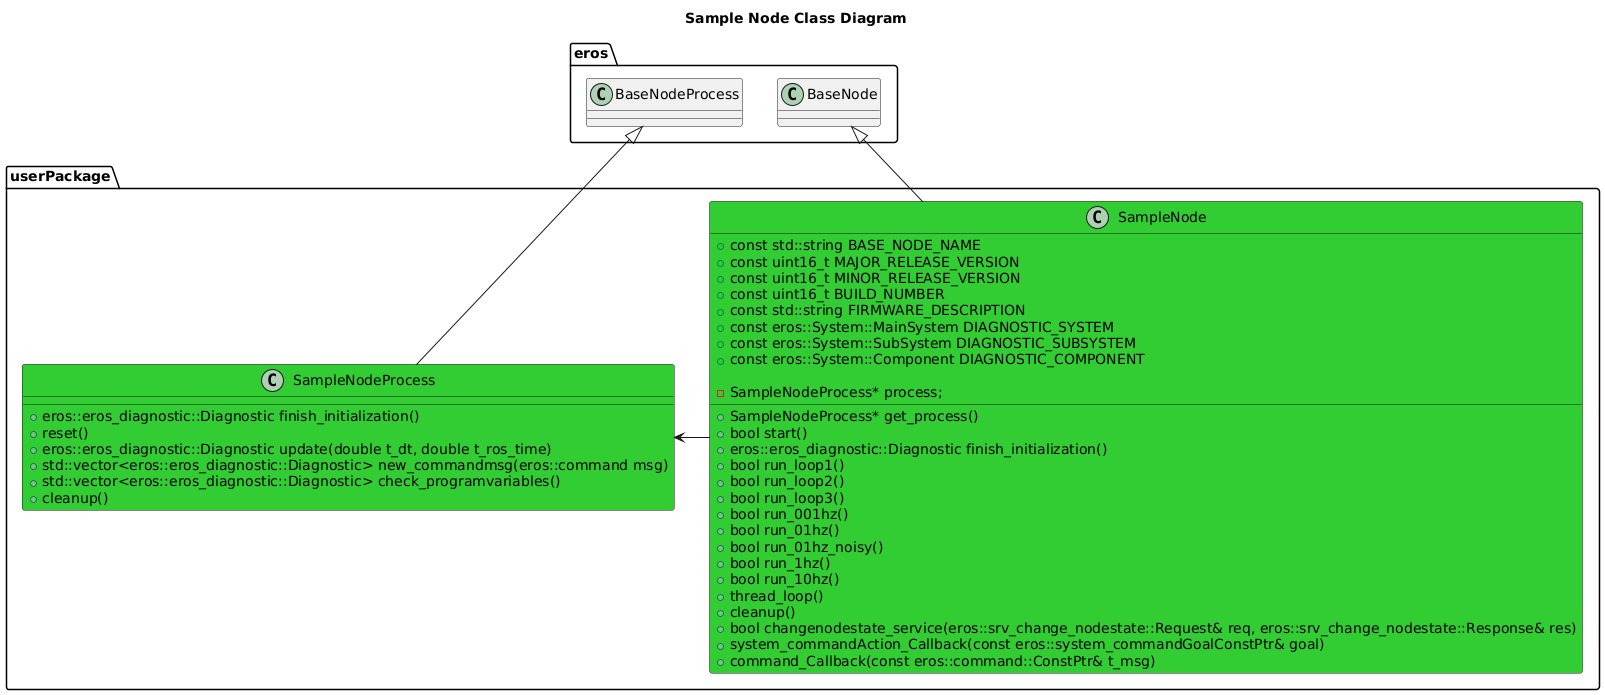

The diagram above was rendered by PlantUML. Its source (embedded in the PNG):
@startuml
title Sample Node Class Diagram

package eros {
  class BaseNode
  class BaseNodeProcess
}

package userPackage {

  class SampleNode #LimeGreen {
      +const std::string BASE_NODE_NAME
      +const uint16_t MAJOR_RELEASE_VERSION
      +const uint16_t MINOR_RELEASE_VERSION
      +const uint16_t BUILD_NUMBER
      +const std::string FIRMWARE_DESCRIPTION
      +const eros::System::MainSystem DIAGNOSTIC_SYSTEM
      +const eros::System::SubSystem DIAGNOSTIC_SUBSYSTEM
      +const eros::System::Component DIAGNOSTIC_COMPONENT
      +SampleNodeProcess* get_process()
      +bool start()
      +eros::eros_diagnostic::Diagnostic finish_initialization()
      +bool run_loop1()
      +bool run_loop2()
      +bool run_loop3()
      +bool run_001hz()
      +bool run_01hz()
      +bool run_01hz_noisy()
      +bool run_1hz()
      +bool run_10hz()
      +thread_loop()
      +cleanup()
      +bool changenodestate_service(eros::srv_change_nodestate::Request& req, eros::srv_change_nodestate::Response& res)
      +system_commandAction_Callback(const eros::system_commandGoalConstPtr& goal)
      +command_Callback(const eros::command::ConstPtr& t_msg)

      -SampleNodeProcess* process;
  }
  class SampleNodeProcess #LimeGreen {
      +eros::eros_diagnostic::Diagnostic finish_initialization()
      +reset()
      +eros::eros_diagnostic::Diagnostic update(double t_dt, double t_ros_time)
      +std::vector<eros::eros_diagnostic::Diagnostic> new_commandmsg(eros::command msg)
      +std::vector<eros::eros_diagnostic::Diagnostic> check_programvariables()
      +cleanup()

  }
  BaseNode <|-- SampleNode
  BaseNodeProcess <|-- SampleNodeProcess
  SampleNode -> SampleNodeProcess
}
@enduml